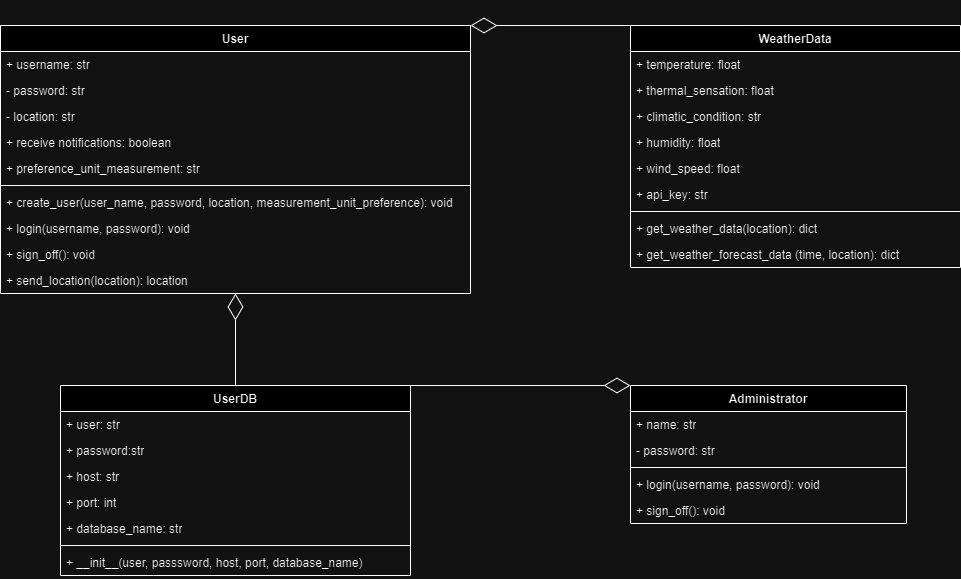

The diagram above was exported from draw.io. Its source (the exported page's mxGraphModel, read from the mxfile embedded in the PNG):
<mxGraphModel dx="1434" dy="792" grid="1" gridSize="10" guides="1" tooltips="1" connect="1" arrows="1" fold="1" page="1" pageScale="1" pageWidth="827" pageHeight="1169" math="0" shadow="0">
  <root>
    <mxCell id="0" />
    <mxCell id="1" parent="0" />
    <mxCell id="l_gD_-K32NygoJ0C3Zjq-3" value="User" style="swimlane;fontStyle=1;align=center;verticalAlign=top;childLayout=stackLayout;horizontal=1;startSize=26;horizontalStack=0;resizeParent=1;resizeParentMax=0;resizeLast=0;collapsible=1;marginBottom=0;whiteSpace=wrap;html=1;" vertex="1" parent="1">
      <mxGeometry x="100" y="480" width="470" height="268" as="geometry" />
    </mxCell>
    <mxCell id="l_gD_-K32NygoJ0C3Zjq-4" value="+ username: str" style="text;strokeColor=none;fillColor=none;align=left;verticalAlign=top;spacingLeft=4;spacingRight=4;overflow=hidden;rotatable=0;points=[[0,0.5],[1,0.5]];portConstraint=eastwest;whiteSpace=wrap;html=1;" vertex="1" parent="l_gD_-K32NygoJ0C3Zjq-3">
      <mxGeometry y="26" width="470" height="26" as="geometry" />
    </mxCell>
    <mxCell id="l_gD_-K32NygoJ0C3Zjq-7" value="- password: str" style="text;strokeColor=none;fillColor=none;align=left;verticalAlign=top;spacingLeft=4;spacingRight=4;overflow=hidden;rotatable=0;points=[[0,0.5],[1,0.5]];portConstraint=eastwest;whiteSpace=wrap;html=1;" vertex="1" parent="l_gD_-K32NygoJ0C3Zjq-3">
      <mxGeometry y="52" width="470" height="26" as="geometry" />
    </mxCell>
    <mxCell id="l_gD_-K32NygoJ0C3Zjq-8" value="- location: str" style="text;strokeColor=none;fillColor=none;align=left;verticalAlign=top;spacingLeft=4;spacingRight=4;overflow=hidden;rotatable=0;points=[[0,0.5],[1,0.5]];portConstraint=eastwest;whiteSpace=wrap;html=1;" vertex="1" parent="l_gD_-K32NygoJ0C3Zjq-3">
      <mxGeometry y="78" width="470" height="26" as="geometry" />
    </mxCell>
    <mxCell id="l_gD_-K32NygoJ0C3Zjq-9" value="+ receive notifications: boolean" style="text;strokeColor=none;fillColor=none;align=left;verticalAlign=top;spacingLeft=4;spacingRight=4;overflow=hidden;rotatable=0;points=[[0,0.5],[1,0.5]];portConstraint=eastwest;whiteSpace=wrap;html=1;" vertex="1" parent="l_gD_-K32NygoJ0C3Zjq-3">
      <mxGeometry y="104" width="470" height="26" as="geometry" />
    </mxCell>
    <mxCell id="l_gD_-K32NygoJ0C3Zjq-10" value="+ preference_unit_measurement: str" style="text;strokeColor=none;fillColor=none;align=left;verticalAlign=top;spacingLeft=4;spacingRight=4;overflow=hidden;rotatable=0;points=[[0,0.5],[1,0.5]];portConstraint=eastwest;whiteSpace=wrap;html=1;" vertex="1" parent="l_gD_-K32NygoJ0C3Zjq-3">
      <mxGeometry y="130" width="470" height="26" as="geometry" />
    </mxCell>
    <mxCell id="l_gD_-K32NygoJ0C3Zjq-5" value="" style="line;strokeWidth=1;fillColor=none;align=left;verticalAlign=middle;spacingTop=-1;spacingLeft=3;spacingRight=3;rotatable=0;labelPosition=right;points=[];portConstraint=eastwest;strokeColor=inherit;" vertex="1" parent="l_gD_-K32NygoJ0C3Zjq-3">
      <mxGeometry y="156" width="470" height="8" as="geometry" />
    </mxCell>
    <mxCell id="l_gD_-K32NygoJ0C3Zjq-6" value="+ create_user(user_name, password,&amp;nbsp;location, measurement_unit_preference): void" style="text;strokeColor=none;fillColor=none;align=left;verticalAlign=top;spacingLeft=4;spacingRight=4;overflow=hidden;rotatable=0;points=[[0,0.5],[1,0.5]];portConstraint=eastwest;whiteSpace=wrap;html=1;" vertex="1" parent="l_gD_-K32NygoJ0C3Zjq-3">
      <mxGeometry y="164" width="470" height="26" as="geometry" />
    </mxCell>
    <mxCell id="l_gD_-K32NygoJ0C3Zjq-12" value="+ login(username, password): void" style="text;strokeColor=none;fillColor=none;align=left;verticalAlign=top;spacingLeft=4;spacingRight=4;overflow=hidden;rotatable=0;points=[[0,0.5],[1,0.5]];portConstraint=eastwest;whiteSpace=wrap;html=1;" vertex="1" parent="l_gD_-K32NygoJ0C3Zjq-3">
      <mxGeometry y="190" width="470" height="26" as="geometry" />
    </mxCell>
    <mxCell id="l_gD_-K32NygoJ0C3Zjq-13" value="+ sign_off(): void" style="text;strokeColor=none;fillColor=none;align=left;verticalAlign=top;spacingLeft=4;spacingRight=4;overflow=hidden;rotatable=0;points=[[0,0.5],[1,0.5]];portConstraint=eastwest;whiteSpace=wrap;html=1;" vertex="1" parent="l_gD_-K32NygoJ0C3Zjq-3">
      <mxGeometry y="216" width="470" height="26" as="geometry" />
    </mxCell>
    <mxCell id="l_gD_-K32NygoJ0C3Zjq-15" value="+ send_location(location): location" style="text;strokeColor=none;fillColor=none;align=left;verticalAlign=top;spacingLeft=4;spacingRight=4;overflow=hidden;rotatable=0;points=[[0,0.5],[1,0.5]];portConstraint=eastwest;whiteSpace=wrap;html=1;" vertex="1" parent="l_gD_-K32NygoJ0C3Zjq-3">
      <mxGeometry y="242" width="470" height="26" as="geometry" />
    </mxCell>
    <mxCell id="l_gD_-K32NygoJ0C3Zjq-16" value="WeatherData" style="swimlane;fontStyle=1;align=center;verticalAlign=top;childLayout=stackLayout;horizontal=1;startSize=26;horizontalStack=0;resizeParent=1;resizeParentMax=0;resizeLast=0;collapsible=1;marginBottom=0;whiteSpace=wrap;html=1;" vertex="1" parent="1">
      <mxGeometry x="730" y="480" width="330" height="242" as="geometry" />
    </mxCell>
    <mxCell id="l_gD_-K32NygoJ0C3Zjq-17" value="+ temperature: float" style="text;strokeColor=none;fillColor=none;align=left;verticalAlign=top;spacingLeft=4;spacingRight=4;overflow=hidden;rotatable=0;points=[[0,0.5],[1,0.5]];portConstraint=eastwest;whiteSpace=wrap;html=1;" vertex="1" parent="l_gD_-K32NygoJ0C3Zjq-16">
      <mxGeometry y="26" width="330" height="26" as="geometry" />
    </mxCell>
    <mxCell id="l_gD_-K32NygoJ0C3Zjq-20" value="+ thermal_sensation: float" style="text;strokeColor=none;fillColor=none;align=left;verticalAlign=top;spacingLeft=4;spacingRight=4;overflow=hidden;rotatable=0;points=[[0,0.5],[1,0.5]];portConstraint=eastwest;whiteSpace=wrap;html=1;" vertex="1" parent="l_gD_-K32NygoJ0C3Zjq-16">
      <mxGeometry y="52" width="330" height="26" as="geometry" />
    </mxCell>
    <mxCell id="l_gD_-K32NygoJ0C3Zjq-21" value="+ climatic_condition: str" style="text;strokeColor=none;fillColor=none;align=left;verticalAlign=top;spacingLeft=4;spacingRight=4;overflow=hidden;rotatable=0;points=[[0,0.5],[1,0.5]];portConstraint=eastwest;whiteSpace=wrap;html=1;" vertex="1" parent="l_gD_-K32NygoJ0C3Zjq-16">
      <mxGeometry y="78" width="330" height="26" as="geometry" />
    </mxCell>
    <mxCell id="l_gD_-K32NygoJ0C3Zjq-22" value="+ humidity: float" style="text;strokeColor=none;fillColor=none;align=left;verticalAlign=top;spacingLeft=4;spacingRight=4;overflow=hidden;rotatable=0;points=[[0,0.5],[1,0.5]];portConstraint=eastwest;whiteSpace=wrap;html=1;" vertex="1" parent="l_gD_-K32NygoJ0C3Zjq-16">
      <mxGeometry y="104" width="330" height="26" as="geometry" />
    </mxCell>
    <mxCell id="l_gD_-K32NygoJ0C3Zjq-23" value="+ wind_speed: float" style="text;strokeColor=none;fillColor=none;align=left;verticalAlign=top;spacingLeft=4;spacingRight=4;overflow=hidden;rotatable=0;points=[[0,0.5],[1,0.5]];portConstraint=eastwest;whiteSpace=wrap;html=1;" vertex="1" parent="l_gD_-K32NygoJ0C3Zjq-16">
      <mxGeometry y="130" width="330" height="26" as="geometry" />
    </mxCell>
    <mxCell id="l_gD_-K32NygoJ0C3Zjq-24" value="+ api_key: str" style="text;strokeColor=none;fillColor=none;align=left;verticalAlign=top;spacingLeft=4;spacingRight=4;overflow=hidden;rotatable=0;points=[[0,0.5],[1,0.5]];portConstraint=eastwest;whiteSpace=wrap;html=1;" vertex="1" parent="l_gD_-K32NygoJ0C3Zjq-16">
      <mxGeometry y="156" width="330" height="26" as="geometry" />
    </mxCell>
    <mxCell id="l_gD_-K32NygoJ0C3Zjq-18" value="" style="line;strokeWidth=1;fillColor=none;align=left;verticalAlign=middle;spacingTop=-1;spacingLeft=3;spacingRight=3;rotatable=0;labelPosition=right;points=[];portConstraint=eastwest;strokeColor=inherit;" vertex="1" parent="l_gD_-K32NygoJ0C3Zjq-16">
      <mxGeometry y="182" width="330" height="8" as="geometry" />
    </mxCell>
    <mxCell id="l_gD_-K32NygoJ0C3Zjq-19" value="+ get_weather_data(location): dict" style="text;strokeColor=none;fillColor=none;align=left;verticalAlign=top;spacingLeft=4;spacingRight=4;overflow=hidden;rotatable=0;points=[[0,0.5],[1,0.5]];portConstraint=eastwest;whiteSpace=wrap;html=1;" vertex="1" parent="l_gD_-K32NygoJ0C3Zjq-16">
      <mxGeometry y="190" width="330" height="26" as="geometry" />
    </mxCell>
    <mxCell id="l_gD_-K32NygoJ0C3Zjq-25" value="+ get_weather_forecast_data (time, location): dict" style="text;strokeColor=none;fillColor=none;align=left;verticalAlign=top;spacingLeft=4;spacingRight=4;overflow=hidden;rotatable=0;points=[[0,0.5],[1,0.5]];portConstraint=eastwest;whiteSpace=wrap;html=1;" vertex="1" parent="l_gD_-K32NygoJ0C3Zjq-16">
      <mxGeometry y="216" width="330" height="26" as="geometry" />
    </mxCell>
    <mxCell id="l_gD_-K32NygoJ0C3Zjq-30" value="Administrator" style="swimlane;fontStyle=1;align=center;verticalAlign=top;childLayout=stackLayout;horizontal=1;startSize=26;horizontalStack=0;resizeParent=1;resizeParentMax=0;resizeLast=0;collapsible=1;marginBottom=0;whiteSpace=wrap;html=1;" vertex="1" parent="1">
      <mxGeometry x="730" y="840" width="276" height="138" as="geometry" />
    </mxCell>
    <mxCell id="l_gD_-K32NygoJ0C3Zjq-31" value="+ name: str" style="text;strokeColor=none;fillColor=none;align=left;verticalAlign=top;spacingLeft=4;spacingRight=4;overflow=hidden;rotatable=0;points=[[0,0.5],[1,0.5]];portConstraint=eastwest;whiteSpace=wrap;html=1;" vertex="1" parent="l_gD_-K32NygoJ0C3Zjq-30">
      <mxGeometry y="26" width="276" height="26" as="geometry" />
    </mxCell>
    <mxCell id="l_gD_-K32NygoJ0C3Zjq-34" value="- password: str" style="text;strokeColor=none;fillColor=none;align=left;verticalAlign=top;spacingLeft=4;spacingRight=4;overflow=hidden;rotatable=0;points=[[0,0.5],[1,0.5]];portConstraint=eastwest;whiteSpace=wrap;html=1;" vertex="1" parent="l_gD_-K32NygoJ0C3Zjq-30">
      <mxGeometry y="52" width="276" height="26" as="geometry" />
    </mxCell>
    <mxCell id="l_gD_-K32NygoJ0C3Zjq-32" value="" style="line;strokeWidth=1;fillColor=none;align=left;verticalAlign=middle;spacingTop=-1;spacingLeft=3;spacingRight=3;rotatable=0;labelPosition=right;points=[];portConstraint=eastwest;strokeColor=inherit;" vertex="1" parent="l_gD_-K32NygoJ0C3Zjq-30">
      <mxGeometry y="78" width="276" height="8" as="geometry" />
    </mxCell>
    <mxCell id="l_gD_-K32NygoJ0C3Zjq-33" value="+ login(username, password): void" style="text;strokeColor=none;fillColor=none;align=left;verticalAlign=top;spacingLeft=4;spacingRight=4;overflow=hidden;rotatable=0;points=[[0,0.5],[1,0.5]];portConstraint=eastwest;whiteSpace=wrap;html=1;" vertex="1" parent="l_gD_-K32NygoJ0C3Zjq-30">
      <mxGeometry y="86" width="276" height="26" as="geometry" />
    </mxCell>
    <mxCell id="l_gD_-K32NygoJ0C3Zjq-35" value="+ sign_off(): void" style="text;strokeColor=none;fillColor=none;align=left;verticalAlign=top;spacingLeft=4;spacingRight=4;overflow=hidden;rotatable=0;points=[[0,0.5],[1,0.5]];portConstraint=eastwest;whiteSpace=wrap;html=1;" vertex="1" parent="l_gD_-K32NygoJ0C3Zjq-30">
      <mxGeometry y="112" width="276" height="26" as="geometry" />
    </mxCell>
    <mxCell id="l_gD_-K32NygoJ0C3Zjq-37" value="UserDB" style="swimlane;fontStyle=1;align=center;verticalAlign=top;childLayout=stackLayout;horizontal=1;startSize=26;horizontalStack=0;resizeParent=1;resizeParentMax=0;resizeLast=0;collapsible=1;marginBottom=0;whiteSpace=wrap;html=1;" vertex="1" parent="1">
      <mxGeometry x="160" y="840" width="350" height="190" as="geometry" />
    </mxCell>
    <mxCell id="l_gD_-K32NygoJ0C3Zjq-41" value="+ user: str" style="text;strokeColor=none;fillColor=none;align=left;verticalAlign=top;spacingLeft=4;spacingRight=4;overflow=hidden;rotatable=0;points=[[0,0.5],[1,0.5]];portConstraint=eastwest;whiteSpace=wrap;html=1;" vertex="1" parent="l_gD_-K32NygoJ0C3Zjq-37">
      <mxGeometry y="26" width="350" height="26" as="geometry" />
    </mxCell>
    <mxCell id="l_gD_-K32NygoJ0C3Zjq-42" value="+ password:str" style="text;strokeColor=none;fillColor=none;align=left;verticalAlign=top;spacingLeft=4;spacingRight=4;overflow=hidden;rotatable=0;points=[[0,0.5],[1,0.5]];portConstraint=eastwest;whiteSpace=wrap;html=1;" vertex="1" parent="l_gD_-K32NygoJ0C3Zjq-37">
      <mxGeometry y="52" width="350" height="26" as="geometry" />
    </mxCell>
    <mxCell id="l_gD_-K32NygoJ0C3Zjq-43" value="+&amp;nbsp;host: str" style="text;strokeColor=none;fillColor=none;align=left;verticalAlign=top;spacingLeft=4;spacingRight=4;overflow=hidden;rotatable=0;points=[[0,0.5],[1,0.5]];portConstraint=eastwest;whiteSpace=wrap;html=1;" vertex="1" parent="l_gD_-K32NygoJ0C3Zjq-37">
      <mxGeometry y="78" width="350" height="26" as="geometry" />
    </mxCell>
    <mxCell id="l_gD_-K32NygoJ0C3Zjq-44" value="+ port: int" style="text;strokeColor=none;fillColor=none;align=left;verticalAlign=top;spacingLeft=4;spacingRight=4;overflow=hidden;rotatable=0;points=[[0,0.5],[1,0.5]];portConstraint=eastwest;whiteSpace=wrap;html=1;" vertex="1" parent="l_gD_-K32NygoJ0C3Zjq-37">
      <mxGeometry y="104" width="350" height="26" as="geometry" />
    </mxCell>
    <mxCell id="l_gD_-K32NygoJ0C3Zjq-45" value="+ database_name: str" style="text;strokeColor=none;fillColor=none;align=left;verticalAlign=top;spacingLeft=4;spacingRight=4;overflow=hidden;rotatable=0;points=[[0,0.5],[1,0.5]];portConstraint=eastwest;whiteSpace=wrap;html=1;" vertex="1" parent="l_gD_-K32NygoJ0C3Zjq-37">
      <mxGeometry y="130" width="350" height="26" as="geometry" />
    </mxCell>
    <mxCell id="l_gD_-K32NygoJ0C3Zjq-39" value="" style="line;strokeWidth=1;fillColor=none;align=left;verticalAlign=middle;spacingTop=-1;spacingLeft=3;spacingRight=3;rotatable=0;labelPosition=right;points=[];portConstraint=eastwest;strokeColor=inherit;" vertex="1" parent="l_gD_-K32NygoJ0C3Zjq-37">
      <mxGeometry y="156" width="350" height="8" as="geometry" />
    </mxCell>
    <mxCell id="l_gD_-K32NygoJ0C3Zjq-40" value="+ __init__(user, passsword, host, port, database_name)" style="text;strokeColor=none;fillColor=none;align=left;verticalAlign=top;spacingLeft=4;spacingRight=4;overflow=hidden;rotatable=0;points=[[0,0.5],[1,0.5]];portConstraint=eastwest;whiteSpace=wrap;html=1;" vertex="1" parent="l_gD_-K32NygoJ0C3Zjq-37">
      <mxGeometry y="164" width="350" height="26" as="geometry" />
    </mxCell>
    <mxCell id="l_gD_-K32NygoJ0C3Zjq-46" value="" style="endArrow=diamondThin;endFill=0;endSize=24;html=1;rounded=0;entryX=1;entryY=0;entryDx=0;entryDy=0;exitX=0;exitY=0;exitDx=0;exitDy=0;" edge="1" parent="1" source="l_gD_-K32NygoJ0C3Zjq-16" target="l_gD_-K32NygoJ0C3Zjq-3">
      <mxGeometry width="160" relative="1" as="geometry">
        <mxPoint x="650" y="730" as="sourcePoint" />
        <mxPoint x="810" y="730" as="targetPoint" />
      </mxGeometry>
    </mxCell>
    <mxCell id="l_gD_-K32NygoJ0C3Zjq-47" value="" style="endArrow=diamondThin;endFill=0;endSize=24;html=1;rounded=0;exitX=0.5;exitY=0;exitDx=0;exitDy=0;" edge="1" parent="1" source="l_gD_-K32NygoJ0C3Zjq-37" target="l_gD_-K32NygoJ0C3Zjq-15">
      <mxGeometry width="160" relative="1" as="geometry">
        <mxPoint x="650" y="830" as="sourcePoint" />
        <mxPoint x="810" y="830" as="targetPoint" />
      </mxGeometry>
    </mxCell>
    <mxCell id="l_gD_-K32NygoJ0C3Zjq-48" value="" style="endArrow=diamondThin;endFill=0;endSize=24;html=1;rounded=0;exitX=1;exitY=0;exitDx=0;exitDy=0;entryX=0;entryY=0;entryDx=0;entryDy=0;" edge="1" parent="1" source="l_gD_-K32NygoJ0C3Zjq-37" target="l_gD_-K32NygoJ0C3Zjq-30">
      <mxGeometry width="160" relative="1" as="geometry">
        <mxPoint x="650" y="830" as="sourcePoint" />
        <mxPoint x="810" y="830" as="targetPoint" />
      </mxGeometry>
    </mxCell>
  </root>
</mxGraphModel>